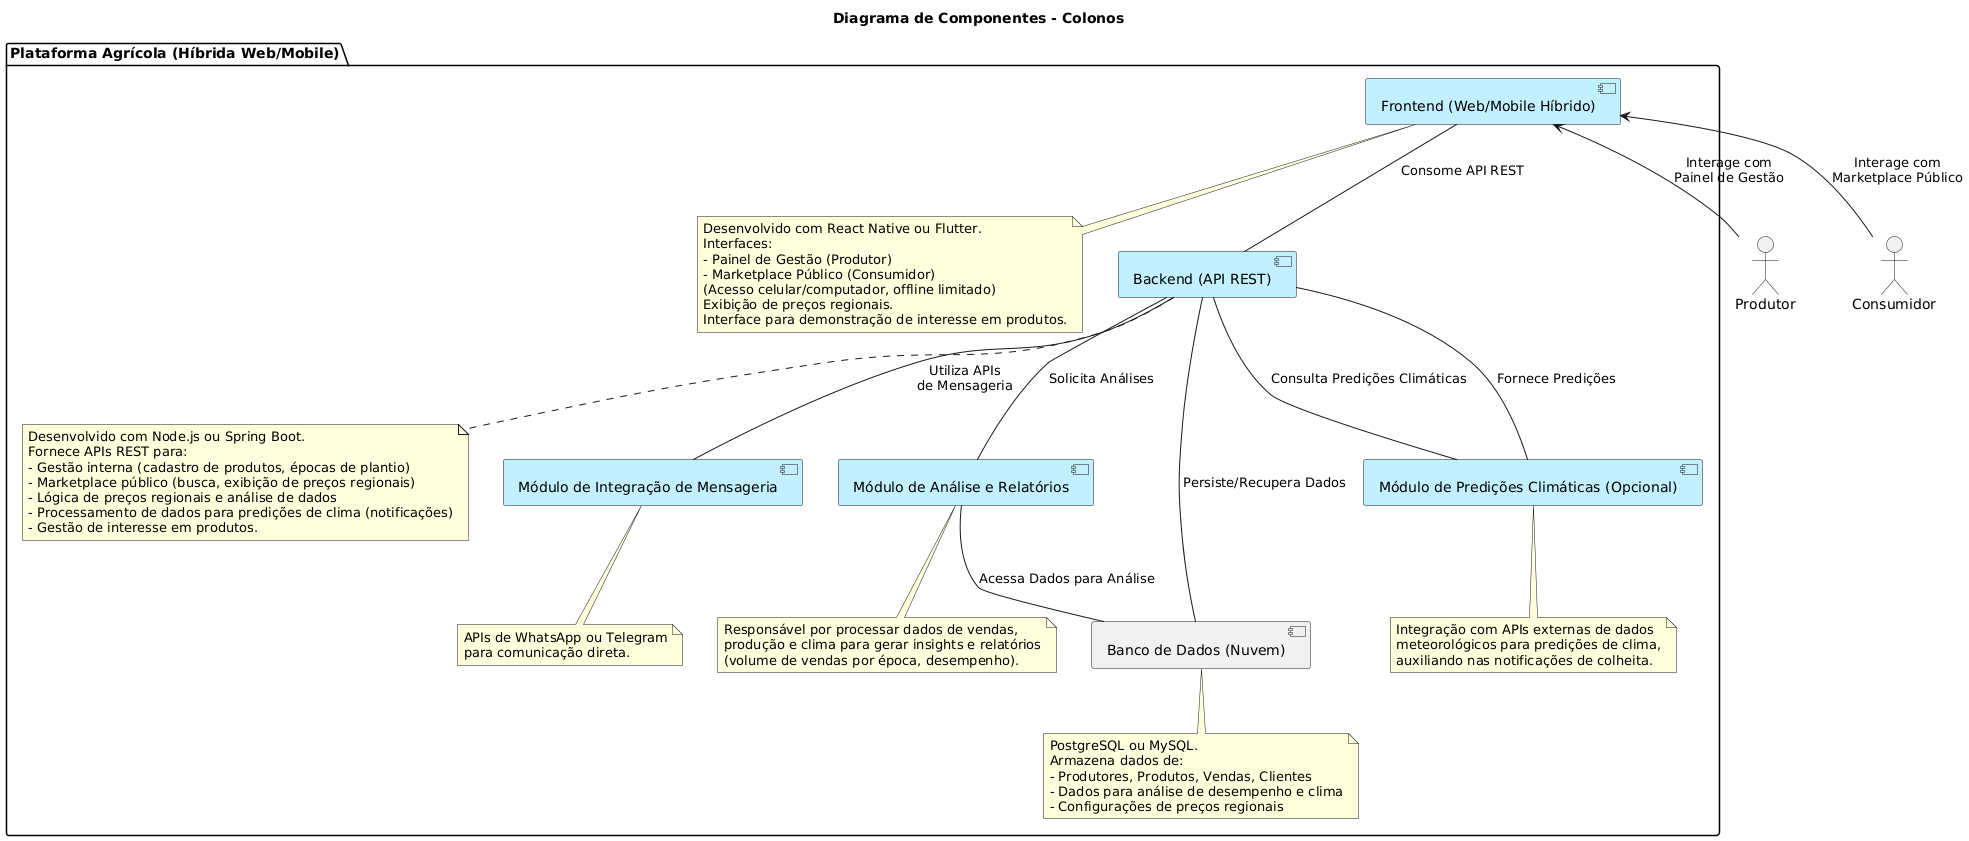

The diagram above was rendered by PlantUML. Its source (embedded in the PNG):
@startuml
title Diagrama de Componentes - Colonos

package "Plataforma Agrícola (Híbrida Web/Mobile)" {
[Frontend (Web/Mobile Híbrido)] as Frontend #APPLICATION
note bottom of Frontend
Desenvolvido com React Native ou Flutter.
Interfaces:
- Painel de Gestão (Produtor)
- Marketplace Público (Consumidor)
(Acesso celular/computador, offline limitado)
Exibição de preços regionais.
Interface para demonstração de interesse em produtos.
end note

[Backend (API REST)] as Backend #APPLICATION
note bottom of Backend
Desenvolvido com Node.js ou Spring Boot.
Fornece APIs REST para:
- Gestão interna (cadastro de produtos, épocas de plantio)
- Marketplace público (busca, exibição de preços regionais)
- Lógica de preços regionais e análise de dados
- Processamento de dados para predições de clima (notificações)
- Gestão de interesse em produtos.
end note

[Banco de Dados (Nuvem)] as Database
note bottom of Database
PostgreSQL ou MySQL.
Armazena dados de:
- Produtores, Produtos, Vendas, Clientes
- Dados para análise de desempenho e clima
- Configurações de preços regionais
end note

[Módulo de Integração de Mensageria] as MessagingIntegration #APPLICATION
note bottom of MessagingIntegration
APIs de WhatsApp ou Telegram
para comunicação direta.
end note

[Módulo de Análise e Relatórios] as AnalyticsModule #APPLICATION
note bottom of AnalyticsModule
Responsável por processar dados de vendas,
produção e clima para gerar insights e relatórios
(volume de vendas por época, desempenho).
end note

[Módulo de Predições Climáticas (Opcional)] as WeatherPredictionModule #APPLICATION
note bottom of WeatherPredictionModule
Integração com APIs externas de dados
meteorológicos para predições de clima,
auxiliando nas notificações de colheita.
end note
}

actor Produtor
actor Consumidor

Produtor -up-> Frontend : "Interage com\nPainel de Gestão"
Consumidor -up-> Frontend : "Interage com\nMarketplace Público"

Frontend -- Backend : "Consome API REST"
Backend -- Database : "Persiste/Recupera Dados"
Backend -- MessagingIntegration : "Utiliza APIs\nde Mensageria"
Backend -- AnalyticsModule : "Solicita Análises"
Backend -- WeatherPredictionModule : "Consulta Predições Climáticas"

AnalyticsModule -- Database : "Acessa Dados para Análise"
WeatherPredictionModule -- Backend : "Fornece Predições"
@enduml